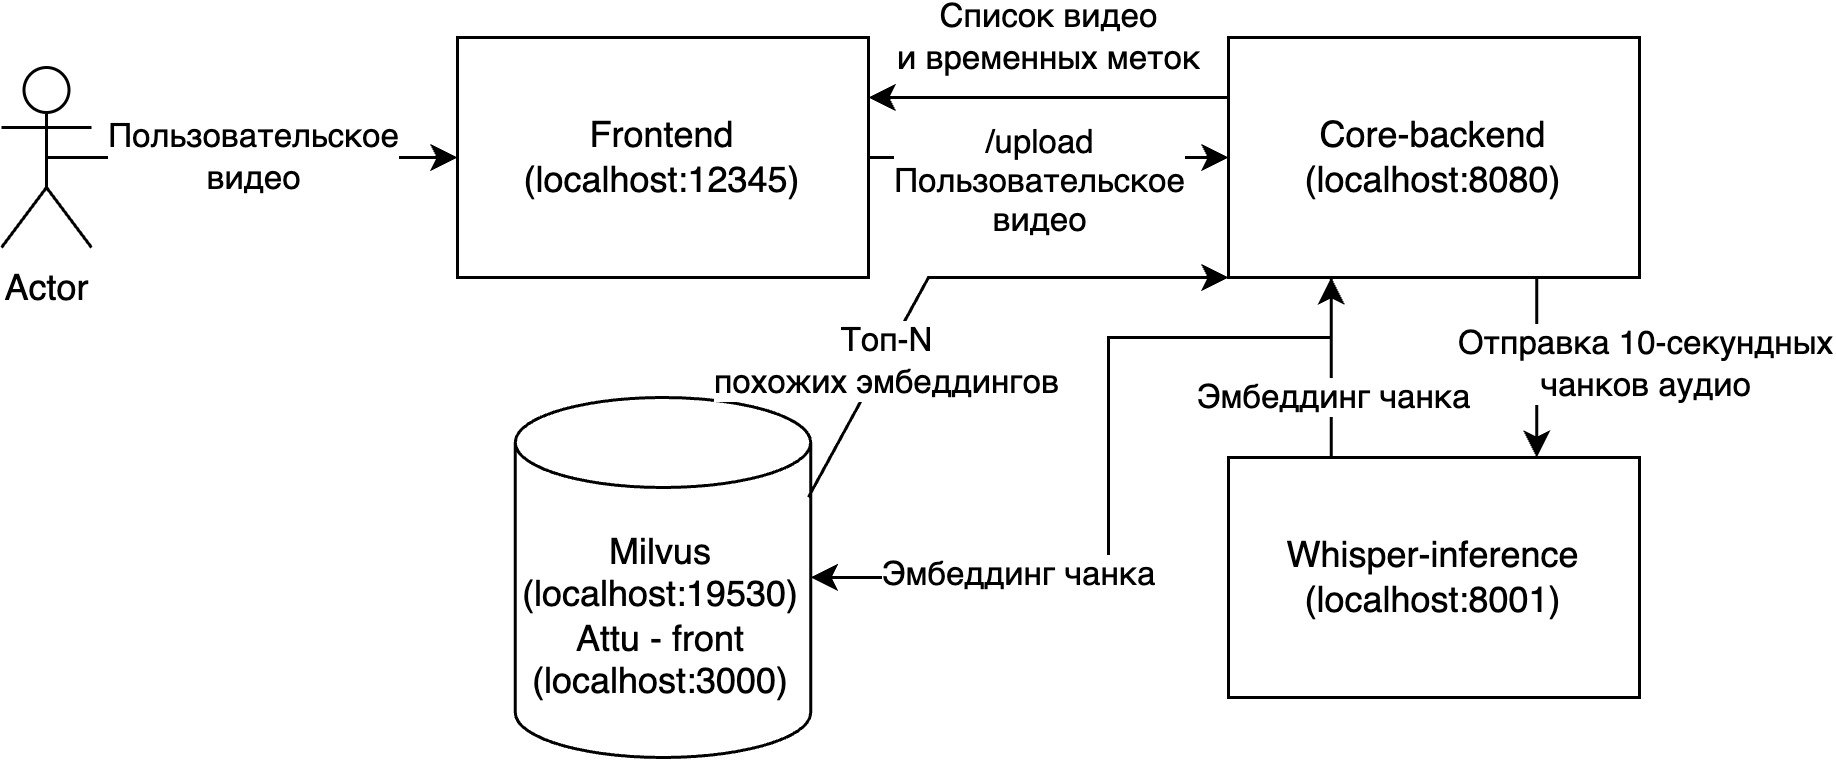

The diagram above was exported from draw.io. Its source (the exported page's mxGraphModel, read from the mxfile embedded in the PNG):
<mxGraphModel dx="872" dy="516" grid="1" gridSize="10" guides="1" tooltips="1" connect="1" arrows="1" fold="1" page="1" pageScale="1" pageWidth="827" pageHeight="1169" math="0" shadow="0">
  <root>
    <mxCell id="0" />
    <mxCell id="1" parent="0" />
    <mxCell id="DVei_dvtPfkWm2E0Tt1e-8" style="edgeStyle=orthogonalEdgeStyle;rounded=0;orthogonalLoop=1;jettySize=auto;html=1;exitX=1;exitY=0.5;exitDx=0;exitDy=0;entryX=0;entryY=0.5;entryDx=0;entryDy=0;" edge="1" parent="1" source="DVei_dvtPfkWm2E0Tt1e-1" target="DVei_dvtPfkWm2E0Tt1e-7">
      <mxGeometry relative="1" as="geometry" />
    </mxCell>
    <mxCell id="DVei_dvtPfkWm2E0Tt1e-9" value="/upload&lt;br&gt;Пользовательское&lt;br&gt;видео" style="edgeLabel;html=1;align=center;verticalAlign=middle;resizable=0;points=[];" vertex="1" connectable="0" parent="DVei_dvtPfkWm2E0Tt1e-8">
      <mxGeometry x="-0.4267" y="-1" relative="1" as="geometry">
        <mxPoint x="23" y="7" as="offset" />
      </mxGeometry>
    </mxCell>
    <mxCell id="DVei_dvtPfkWm2E0Tt1e-1" value="Frontend&lt;br&gt;(localhost:12345)" style="rounded=0;whiteSpace=wrap;html=1;" vertex="1" parent="1">
      <mxGeometry x="183" y="100" width="137" height="80" as="geometry" />
    </mxCell>
    <mxCell id="DVei_dvtPfkWm2E0Tt1e-2" value="Actor" style="shape=umlActor;verticalLabelPosition=bottom;verticalAlign=top;html=1;outlineConnect=0;" vertex="1" parent="1">
      <mxGeometry x="31" y="110" width="30" height="60" as="geometry" />
    </mxCell>
    <mxCell id="DVei_dvtPfkWm2E0Tt1e-5" value="" style="endArrow=classic;html=1;rounded=0;exitX=0.5;exitY=0.5;exitDx=0;exitDy=0;exitPerimeter=0;entryX=0;entryY=0.5;entryDx=0;entryDy=0;" edge="1" parent="1" source="DVei_dvtPfkWm2E0Tt1e-2" target="DVei_dvtPfkWm2E0Tt1e-1">
      <mxGeometry width="50" height="50" relative="1" as="geometry">
        <mxPoint x="160" y="200" as="sourcePoint" />
        <mxPoint x="210" y="150" as="targetPoint" />
      </mxGeometry>
    </mxCell>
    <mxCell id="DVei_dvtPfkWm2E0Tt1e-6" value="Пользовательское&lt;br&gt;видео" style="edgeLabel;html=1;align=center;verticalAlign=middle;resizable=0;points=[];" vertex="1" connectable="0" parent="DVei_dvtPfkWm2E0Tt1e-5">
      <mxGeometry x="-0.002" relative="1" as="geometry">
        <mxPoint as="offset" />
      </mxGeometry>
    </mxCell>
    <mxCell id="DVei_dvtPfkWm2E0Tt1e-11" style="edgeStyle=orthogonalEdgeStyle;rounded=0;orthogonalLoop=1;jettySize=auto;html=1;exitX=0.75;exitY=1;exitDx=0;exitDy=0;entryX=0.75;entryY=0;entryDx=0;entryDy=0;" edge="1" parent="1" source="DVei_dvtPfkWm2E0Tt1e-7" target="DVei_dvtPfkWm2E0Tt1e-10">
      <mxGeometry relative="1" as="geometry" />
    </mxCell>
    <mxCell id="DVei_dvtPfkWm2E0Tt1e-12" value="Отправка 10-секундных&lt;br&gt;чанков аудио" style="edgeLabel;html=1;align=center;verticalAlign=middle;resizable=0;points=[];" vertex="1" connectable="0" parent="DVei_dvtPfkWm2E0Tt1e-11">
      <mxGeometry x="-0.0491" y="1" relative="1" as="geometry">
        <mxPoint x="35" as="offset" />
      </mxGeometry>
    </mxCell>
    <mxCell id="DVei_dvtPfkWm2E0Tt1e-20" style="edgeStyle=orthogonalEdgeStyle;rounded=0;orthogonalLoop=1;jettySize=auto;html=1;exitX=0;exitY=0.25;exitDx=0;exitDy=0;entryX=1;entryY=0.25;entryDx=0;entryDy=0;" edge="1" parent="1" source="DVei_dvtPfkWm2E0Tt1e-7" target="DVei_dvtPfkWm2E0Tt1e-1">
      <mxGeometry relative="1" as="geometry" />
    </mxCell>
    <mxCell id="DVei_dvtPfkWm2E0Tt1e-21" value="Список видео&lt;br&gt;и временных меток" style="edgeLabel;html=1;align=center;verticalAlign=middle;resizable=0;points=[];" vertex="1" connectable="0" parent="DVei_dvtPfkWm2E0Tt1e-20">
      <mxGeometry x="-0.1431" y="-1" relative="1" as="geometry">
        <mxPoint x="-9" y="-19" as="offset" />
      </mxGeometry>
    </mxCell>
    <mxCell id="DVei_dvtPfkWm2E0Tt1e-7" value="Core-backend&lt;br&gt;(localhost:8080)" style="rounded=0;whiteSpace=wrap;html=1;" vertex="1" parent="1">
      <mxGeometry x="440" y="100" width="137" height="80" as="geometry" />
    </mxCell>
    <mxCell id="DVei_dvtPfkWm2E0Tt1e-13" style="edgeStyle=orthogonalEdgeStyle;rounded=0;orthogonalLoop=1;jettySize=auto;html=1;exitX=0.25;exitY=0;exitDx=0;exitDy=0;entryX=0.25;entryY=1;entryDx=0;entryDy=0;" edge="1" parent="1" source="DVei_dvtPfkWm2E0Tt1e-10" target="DVei_dvtPfkWm2E0Tt1e-7">
      <mxGeometry relative="1" as="geometry" />
    </mxCell>
    <mxCell id="DVei_dvtPfkWm2E0Tt1e-14" value="Эмбеддинг чанка" style="edgeLabel;html=1;align=center;verticalAlign=middle;resizable=0;points=[];" vertex="1" connectable="0" parent="DVei_dvtPfkWm2E0Tt1e-13">
      <mxGeometry x="0.3474" relative="1" as="geometry">
        <mxPoint y="20" as="offset" />
      </mxGeometry>
    </mxCell>
    <mxCell id="DVei_dvtPfkWm2E0Tt1e-10" value="Whisper-inference&lt;br&gt;(localhost:8001)" style="rounded=0;whiteSpace=wrap;html=1;" vertex="1" parent="1">
      <mxGeometry x="440" y="240" width="137" height="80" as="geometry" />
    </mxCell>
    <mxCell id="DVei_dvtPfkWm2E0Tt1e-15" value="Milvus&lt;br&gt;(localhost:19530)&lt;br&gt;Attu - front&lt;br&gt;(localhost:3000)&lt;br&gt;" style="shape=cylinder3;whiteSpace=wrap;html=1;boundedLbl=1;backgroundOutline=1;size=15;" vertex="1" parent="1">
      <mxGeometry x="202.25" y="220" width="98.5" height="120" as="geometry" />
    </mxCell>
    <mxCell id="DVei_dvtPfkWm2E0Tt1e-16" style="edgeStyle=orthogonalEdgeStyle;rounded=0;orthogonalLoop=1;jettySize=auto;html=1;exitX=0.25;exitY=1;exitDx=0;exitDy=0;entryX=1;entryY=0.5;entryDx=0;entryDy=0;entryPerimeter=0;" edge="1" parent="1" source="DVei_dvtPfkWm2E0Tt1e-7" target="DVei_dvtPfkWm2E0Tt1e-15">
      <mxGeometry relative="1" as="geometry">
        <Array as="points">
          <mxPoint x="474" y="200" />
          <mxPoint x="400" y="200" />
          <mxPoint x="400" y="280" />
        </Array>
      </mxGeometry>
    </mxCell>
    <mxCell id="DVei_dvtPfkWm2E0Tt1e-17" value="Эмбеддинг чанка" style="edgeLabel;html=1;align=center;verticalAlign=middle;resizable=0;points=[];" vertex="1" connectable="0" parent="DVei_dvtPfkWm2E0Tt1e-16">
      <mxGeometry x="0.4959" y="-1" relative="1" as="geometry">
        <mxPoint as="offset" />
      </mxGeometry>
    </mxCell>
    <mxCell id="DVei_dvtPfkWm2E0Tt1e-18" value="" style="endArrow=classic;html=1;rounded=0;exitX=0.992;exitY=0.277;exitDx=0;exitDy=0;exitPerimeter=0;entryX=0;entryY=1;entryDx=0;entryDy=0;" edge="1" parent="1" source="DVei_dvtPfkWm2E0Tt1e-15" target="DVei_dvtPfkWm2E0Tt1e-7">
      <mxGeometry width="50" height="50" relative="1" as="geometry">
        <mxPoint x="500" y="180" as="sourcePoint" />
        <mxPoint x="550" y="130" as="targetPoint" />
        <Array as="points">
          <mxPoint x="340" y="180" />
        </Array>
      </mxGeometry>
    </mxCell>
    <mxCell id="DVei_dvtPfkWm2E0Tt1e-19" value="Топ-N&lt;br&gt;похожих эмбеддингов" style="edgeLabel;html=1;align=center;verticalAlign=middle;resizable=0;points=[];" vertex="1" connectable="0" parent="DVei_dvtPfkWm2E0Tt1e-18">
      <mxGeometry x="-0.4272" y="-1" relative="1" as="geometry">
        <mxPoint as="offset" />
      </mxGeometry>
    </mxCell>
  </root>
</mxGraphModel>